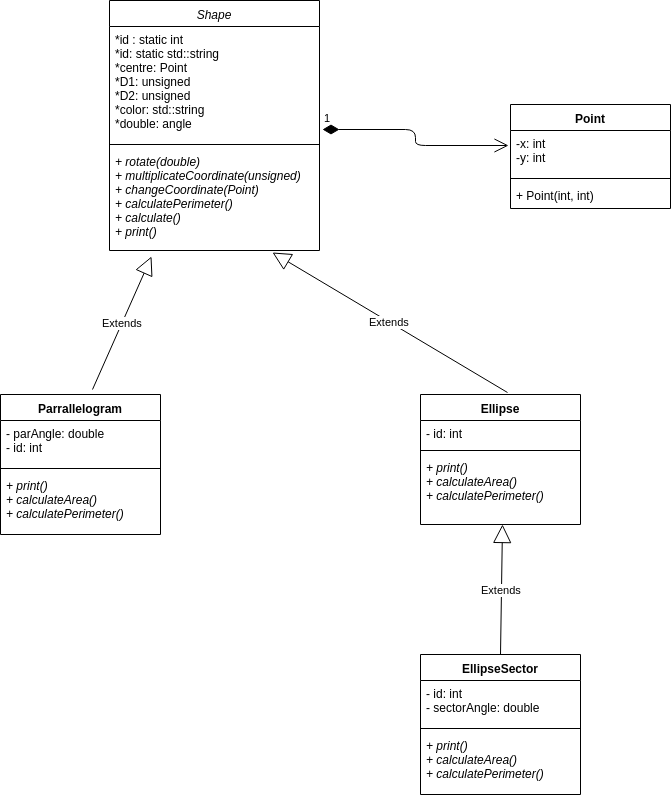

The diagram above was exported from draw.io. Its source (the exported page's mxGraphModel, read from the mxfile embedded in the PNG):
<mxGraphModel dx="851" dy="709" grid="1" gridSize="10" guides="1" tooltips="1" connect="1" arrows="1" fold="1" page="1" pageScale="1" pageWidth="827" pageHeight="1169" math="0" shadow="0">
  <root>
    <mxCell id="0" />
    <mxCell id="1" parent="0" />
    <mxCell id="JsMKXt4GSMQFj1WOuaQC-1" value="Point" style="swimlane;fontStyle=1;align=center;verticalAlign=top;childLayout=stackLayout;horizontal=1;startSize=26;horizontalStack=0;resizeParent=1;resizeParentMax=0;resizeLast=0;collapsible=1;marginBottom=0;" vertex="1" parent="1">
      <mxGeometry x="580" y="280" width="160" height="104" as="geometry" />
    </mxCell>
    <mxCell id="JsMKXt4GSMQFj1WOuaQC-2" value="-x: int&#10;-y: int&#10;" style="text;strokeColor=none;fillColor=none;align=left;verticalAlign=top;spacingLeft=4;spacingRight=4;overflow=hidden;rotatable=0;points=[[0,0.5],[1,0.5]];portConstraint=eastwest;" vertex="1" parent="JsMKXt4GSMQFj1WOuaQC-1">
      <mxGeometry y="26" width="160" height="44" as="geometry" />
    </mxCell>
    <mxCell id="JsMKXt4GSMQFj1WOuaQC-3" value="" style="line;strokeWidth=1;fillColor=none;align=left;verticalAlign=middle;spacingTop=-1;spacingLeft=3;spacingRight=3;rotatable=0;labelPosition=right;points=[];portConstraint=eastwest;" vertex="1" parent="JsMKXt4GSMQFj1WOuaQC-1">
      <mxGeometry y="70" width="160" height="8" as="geometry" />
    </mxCell>
    <mxCell id="JsMKXt4GSMQFj1WOuaQC-4" value="+ Point(int, int)" style="text;strokeColor=none;fillColor=none;align=left;verticalAlign=top;spacingLeft=4;spacingRight=4;overflow=hidden;rotatable=0;points=[[0,0.5],[1,0.5]];portConstraint=eastwest;" vertex="1" parent="JsMKXt4GSMQFj1WOuaQC-1">
      <mxGeometry y="78" width="160" height="26" as="geometry" />
    </mxCell>
    <mxCell id="JsMKXt4GSMQFj1WOuaQC-5" value="Shape" style="swimlane;fontStyle=2;align=center;verticalAlign=top;childLayout=stackLayout;horizontal=1;startSize=26;horizontalStack=0;resizeParent=1;resizeParentMax=0;resizeLast=0;collapsible=1;marginBottom=0;" vertex="1" parent="1">
      <mxGeometry x="179" y="176" width="210" height="250" as="geometry" />
    </mxCell>
    <mxCell id="JsMKXt4GSMQFj1WOuaQC-6" value="*id : static int&#10;*id: static std::string&#10;*centre: Point&#10;*D1: unsigned&#10;*D2: unsigned&#10;*color: std::string&#10;*double: angle" style="text;strokeColor=none;fillColor=none;align=left;verticalAlign=top;spacingLeft=4;spacingRight=4;overflow=hidden;rotatable=0;points=[[0,0.5],[1,0.5]];portConstraint=eastwest;" vertex="1" parent="JsMKXt4GSMQFj1WOuaQC-5">
      <mxGeometry y="26" width="210" height="114" as="geometry" />
    </mxCell>
    <mxCell id="JsMKXt4GSMQFj1WOuaQC-7" value="" style="line;strokeWidth=1;fillColor=none;align=left;verticalAlign=middle;spacingTop=-1;spacingLeft=3;spacingRight=3;rotatable=0;labelPosition=right;points=[];portConstraint=eastwest;" vertex="1" parent="JsMKXt4GSMQFj1WOuaQC-5">
      <mxGeometry y="140" width="210" height="8" as="geometry" />
    </mxCell>
    <mxCell id="JsMKXt4GSMQFj1WOuaQC-8" value="+ rotate(double) &#10;+ multiplicateCoordinate(unsigned)&#10;+ changeCoordinate(Point)&#10;+ calculatePerimeter()&#10;+ calculate()&#10;+ print()&#10;" style="text;strokeColor=none;fillColor=none;align=left;verticalAlign=top;spacingLeft=4;spacingRight=4;overflow=hidden;rotatable=0;points=[[0,0.5],[1,0.5]];portConstraint=eastwest;fontStyle=2" vertex="1" parent="JsMKXt4GSMQFj1WOuaQC-5">
      <mxGeometry y="148" width="210" height="102" as="geometry" />
    </mxCell>
    <mxCell id="JsMKXt4GSMQFj1WOuaQC-10" value="Parrallelogram" style="swimlane;fontStyle=1;align=center;verticalAlign=top;childLayout=stackLayout;horizontal=1;startSize=26;horizontalStack=0;resizeParent=1;resizeParentMax=0;resizeLast=0;collapsible=1;marginBottom=0;" vertex="1" parent="1">
      <mxGeometry x="70" y="570" width="160" height="140" as="geometry" />
    </mxCell>
    <mxCell id="JsMKXt4GSMQFj1WOuaQC-11" value="- parAngle: double&#10;- id: int&#10;" style="text;strokeColor=none;fillColor=none;align=left;verticalAlign=top;spacingLeft=4;spacingRight=4;overflow=hidden;rotatable=0;points=[[0,0.5],[1,0.5]];portConstraint=eastwest;" vertex="1" parent="JsMKXt4GSMQFj1WOuaQC-10">
      <mxGeometry y="26" width="160" height="44" as="geometry" />
    </mxCell>
    <mxCell id="JsMKXt4GSMQFj1WOuaQC-12" value="" style="line;strokeWidth=1;fillColor=none;align=left;verticalAlign=middle;spacingTop=-1;spacingLeft=3;spacingRight=3;rotatable=0;labelPosition=right;points=[];portConstraint=eastwest;" vertex="1" parent="JsMKXt4GSMQFj1WOuaQC-10">
      <mxGeometry y="70" width="160" height="8" as="geometry" />
    </mxCell>
    <mxCell id="JsMKXt4GSMQFj1WOuaQC-13" value="+ print()&#10;+ calculateArea()&#10;+ calculatePerimeter()&#10;" style="text;strokeColor=none;fillColor=none;align=left;verticalAlign=top;spacingLeft=4;spacingRight=4;overflow=hidden;rotatable=0;points=[[0,0.5],[1,0.5]];portConstraint=eastwest;fontStyle=2" vertex="1" parent="JsMKXt4GSMQFj1WOuaQC-10">
      <mxGeometry y="78" width="160" height="62" as="geometry" />
    </mxCell>
    <mxCell id="JsMKXt4GSMQFj1WOuaQC-14" value="Ellipse" style="swimlane;fontStyle=1;align=center;verticalAlign=top;childLayout=stackLayout;horizontal=1;startSize=26;horizontalStack=0;resizeParent=1;resizeParentMax=0;resizeLast=0;collapsible=1;marginBottom=0;" vertex="1" parent="1">
      <mxGeometry x="490" y="570" width="160" height="130" as="geometry" />
    </mxCell>
    <mxCell id="JsMKXt4GSMQFj1WOuaQC-15" value="- id: int" style="text;strokeColor=none;fillColor=none;align=left;verticalAlign=top;spacingLeft=4;spacingRight=4;overflow=hidden;rotatable=0;points=[[0,0.5],[1,0.5]];portConstraint=eastwest;" vertex="1" parent="JsMKXt4GSMQFj1WOuaQC-14">
      <mxGeometry y="26" width="160" height="26" as="geometry" />
    </mxCell>
    <mxCell id="JsMKXt4GSMQFj1WOuaQC-16" value="" style="line;strokeWidth=1;fillColor=none;align=left;verticalAlign=middle;spacingTop=-1;spacingLeft=3;spacingRight=3;rotatable=0;labelPosition=right;points=[];portConstraint=eastwest;" vertex="1" parent="JsMKXt4GSMQFj1WOuaQC-14">
      <mxGeometry y="52" width="160" height="8" as="geometry" />
    </mxCell>
    <mxCell id="JsMKXt4GSMQFj1WOuaQC-17" value="+ print()&#10;+ calculateArea()&#10;+ calculatePerimeter()&#10;&#10;" style="text;strokeColor=none;fillColor=none;align=left;verticalAlign=top;spacingLeft=4;spacingRight=4;overflow=hidden;rotatable=0;points=[[0,0.5],[1,0.5]];portConstraint=eastwest;fontStyle=2" vertex="1" parent="JsMKXt4GSMQFj1WOuaQC-14">
      <mxGeometry y="60" width="160" height="70" as="geometry" />
    </mxCell>
    <mxCell id="JsMKXt4GSMQFj1WOuaQC-18" value="EllipseSector" style="swimlane;fontStyle=1;align=center;verticalAlign=top;childLayout=stackLayout;horizontal=1;startSize=26;horizontalStack=0;resizeParent=1;resizeParentMax=0;resizeLast=0;collapsible=1;marginBottom=0;" vertex="1" parent="1">
      <mxGeometry x="490" y="830" width="160" height="140" as="geometry" />
    </mxCell>
    <mxCell id="JsMKXt4GSMQFj1WOuaQC-19" value="- id: int&#10;- sectorAngle: double" style="text;strokeColor=none;fillColor=none;align=left;verticalAlign=top;spacingLeft=4;spacingRight=4;overflow=hidden;rotatable=0;points=[[0,0.5],[1,0.5]];portConstraint=eastwest;" vertex="1" parent="JsMKXt4GSMQFj1WOuaQC-18">
      <mxGeometry y="26" width="160" height="44" as="geometry" />
    </mxCell>
    <mxCell id="JsMKXt4GSMQFj1WOuaQC-20" value="" style="line;strokeWidth=1;fillColor=none;align=left;verticalAlign=middle;spacingTop=-1;spacingLeft=3;spacingRight=3;rotatable=0;labelPosition=right;points=[];portConstraint=eastwest;" vertex="1" parent="JsMKXt4GSMQFj1WOuaQC-18">
      <mxGeometry y="70" width="160" height="8" as="geometry" />
    </mxCell>
    <mxCell id="JsMKXt4GSMQFj1WOuaQC-21" value="+ print()&#10;+ calculateArea()&#10;+ calculatePerimeter()&#10;" style="text;strokeColor=none;fillColor=none;align=left;verticalAlign=top;spacingLeft=4;spacingRight=4;overflow=hidden;rotatable=0;points=[[0,0.5],[1,0.5]];portConstraint=eastwest;fontStyle=2" vertex="1" parent="JsMKXt4GSMQFj1WOuaQC-18">
      <mxGeometry y="78" width="160" height="62" as="geometry" />
    </mxCell>
    <mxCell id="JsMKXt4GSMQFj1WOuaQC-23" value="Extends" style="endArrow=block;endSize=16;endFill=0;html=1;exitX=0.5;exitY=0;exitDx=0;exitDy=0;entryX=0.513;entryY=1;entryDx=0;entryDy=0;entryPerimeter=0;" edge="1" parent="1" source="JsMKXt4GSMQFj1WOuaQC-18" target="JsMKXt4GSMQFj1WOuaQC-17">
      <mxGeometry width="160" relative="1" as="geometry">
        <mxPoint x="20" y="990" as="sourcePoint" />
        <mxPoint x="180" y="990" as="targetPoint" />
      </mxGeometry>
    </mxCell>
    <mxCell id="JsMKXt4GSMQFj1WOuaQC-24" value="Extends" style="endArrow=block;endSize=16;endFill=0;html=1;exitX=0.575;exitY=-0.036;exitDx=0;exitDy=0;exitPerimeter=0;entryX=0.2;entryY=1.059;entryDx=0;entryDy=0;entryPerimeter=0;" edge="1" parent="1" source="JsMKXt4GSMQFj1WOuaQC-10" target="JsMKXt4GSMQFj1WOuaQC-8">
      <mxGeometry width="160" relative="1" as="geometry">
        <mxPoint x="20" y="990" as="sourcePoint" />
        <mxPoint x="180" y="990" as="targetPoint" />
      </mxGeometry>
    </mxCell>
    <mxCell id="JsMKXt4GSMQFj1WOuaQC-25" value="Extends" style="endArrow=block;endSize=16;endFill=0;html=1;exitX=0.544;exitY=-0.015;exitDx=0;exitDy=0;exitPerimeter=0;entryX=0.776;entryY=1.02;entryDx=0;entryDy=0;entryPerimeter=0;" edge="1" parent="1" source="JsMKXt4GSMQFj1WOuaQC-14" target="JsMKXt4GSMQFj1WOuaQC-8">
      <mxGeometry width="160" relative="1" as="geometry">
        <mxPoint x="20" y="990" as="sourcePoint" />
        <mxPoint x="180" y="990" as="targetPoint" />
      </mxGeometry>
    </mxCell>
    <mxCell id="JsMKXt4GSMQFj1WOuaQC-27" value="1" style="endArrow=open;html=1;endSize=12;startArrow=diamondThin;startSize=14;startFill=1;edgeStyle=orthogonalEdgeStyle;align=left;verticalAlign=bottom;exitX=1.014;exitY=0.904;exitDx=0;exitDy=0;exitPerimeter=0;entryX=-0.012;entryY=0.341;entryDx=0;entryDy=0;entryPerimeter=0;" edge="1" parent="1" source="JsMKXt4GSMQFj1WOuaQC-6" target="JsMKXt4GSMQFj1WOuaQC-2">
      <mxGeometry x="-1" y="3" relative="1" as="geometry">
        <mxPoint x="70" y="990" as="sourcePoint" />
        <mxPoint x="230" y="990" as="targetPoint" />
      </mxGeometry>
    </mxCell>
  </root>
</mxGraphModel>